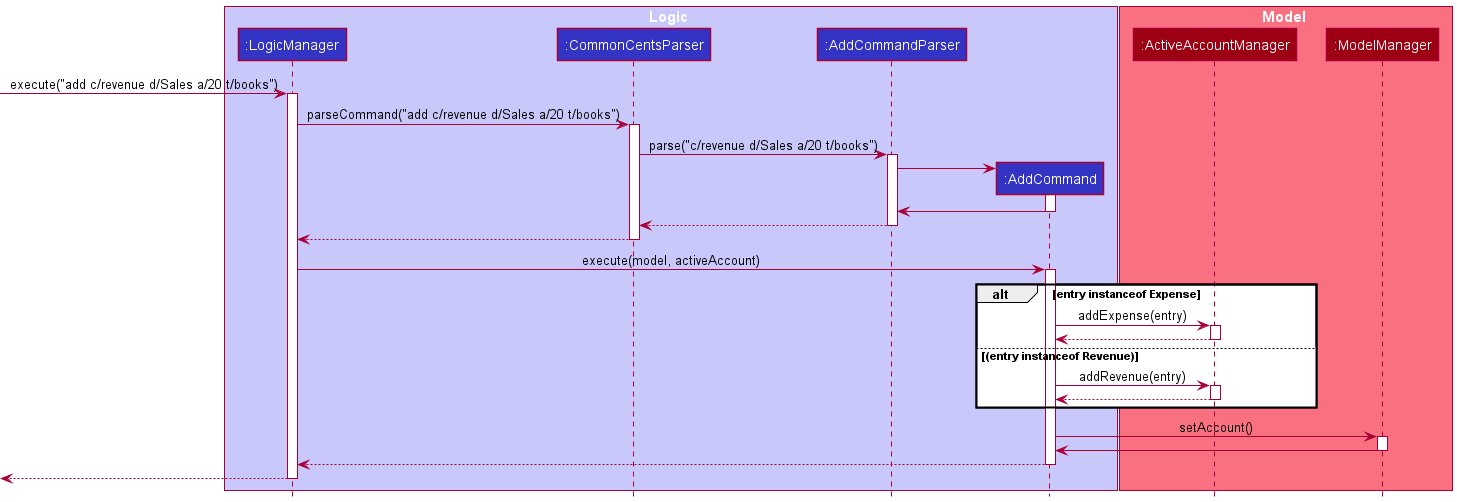

The diagram above was rendered by PlantUML. Its source (embedded in the PNG):
@startuml
!include style.puml

box Logic LOGIC_COLOR_T1
participant ":LogicManager" as LogicManager LOGIC_COLOR
participant ":CommonCentsParser" as CommonCentsParser LOGIC_COLOR
participant ":AddCommandParser" as AddCommandParser LOGIC_COLOR
participant ":AddCommand" as AddCommand LOGIC_COLOR
end box

box Model MODEL_COLOR_T1
participant ":ActiveAccountManager" as ActiveAccount MODEL_COLOR
participant ":ModelManager" as Model MODEL_COLOR
end box

[-> LogicManager : execute("add c/revenue d/Sales a/20 t/books")
activate LogicManager

LogicManager -> CommonCentsParser: parseCommand("add c/revenue d/Sales a/20 t/books")
activate CommonCentsParser

CommonCentsParser -> AddCommandParser: parse("c/revenue d/Sales a/20 t/books")
activate AddCommandParser

create AddCommand
AddCommandParser -> AddCommand
activate AddCommand

AddCommand -> AddCommandParser
deactivate AddCommand

AddCommandParser --> CommonCentsParser
deactivate AddCommandParser

CommonCentsParser --> LogicManager
deactivate CommonCentsParser

LogicManager -> AddCommand: execute(model, activeAccount)
activate AddCommand

alt entry instanceof Expense
AddCommand -> ActiveAccount: addExpense(entry)
activate ActiveAccount

ActiveAccount --> AddCommand
deactivate ActiveAccount
else (entry instanceof Revenue)
AddCommand -> ActiveAccount: addRevenue(entry)
activate ActiveAccount


ActiveAccount --> AddCommand
deactivate ActiveAccount

end

AddCommand -> Model: setAccount()
activate Model

Model -> AddCommand
deactivate Model

AddCommand --> LogicManager
deactivate AddCommand

[<--LogicManager
deactivate LogicManager
@enduml